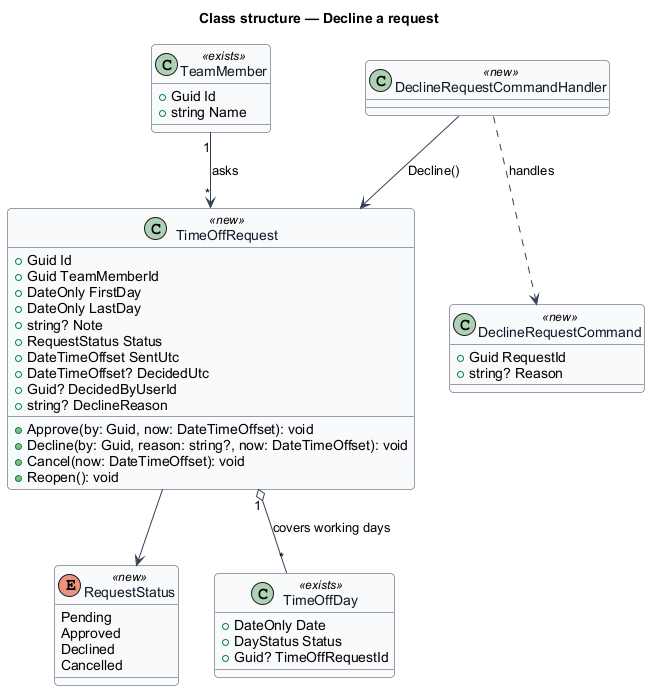

The diagram above was rendered by PlantUML. Its source (embedded in the PNG):
@startuml
skinparam backgroundColor #FFFFFF
skinparam shadowing false
skinparam roundcorner 8
skinparam defaultFontName Arial
skinparam ArrowColor #344054
skinparam class {
  BorderColor #344054
  FontColor #101828
  BackgroundColor #F9FAFB
}
title Class structure — Decline a request

class TimeOffRequest <<new>> {
  +Guid Id
  +Guid TeamMemberId
  +DateOnly FirstDay
  +DateOnly LastDay
  +string? Note
  +RequestStatus Status
  +DateTimeOffset SentUtc
  +DateTimeOffset? DecidedUtc
  +Guid? DecidedByUserId
  +string? DeclineReason
  +Approve(by: Guid, now: DateTimeOffset): void
  +Decline(by: Guid, reason: string?, now: DateTimeOffset): void
  +Cancel(now: DateTimeOffset): void
  +Reopen(): void
}
enum RequestStatus <<new>> {
  Pending
  Approved
  Declined
  Cancelled
}
class TimeOffDay <<exists>> {
  +DateOnly Date
  +DayStatus Status
  +Guid? TimeOffRequestId
}
class TeamMember <<exists>> {
  +Guid Id
  +string Name
}
TimeOffRequest --> RequestStatus
TeamMember "1" --> "*" TimeOffRequest : asks
TimeOffRequest "1" o-- "*" TimeOffDay : covers working days

class DeclineRequestCommand <<new>> {
  +Guid RequestId
  +string? Reason
}
class DeclineRequestCommandHandler <<new>>
DeclineRequestCommandHandler ..> DeclineRequestCommand : handles
DeclineRequestCommandHandler --> TimeOffRequest : Decline()
@enduml